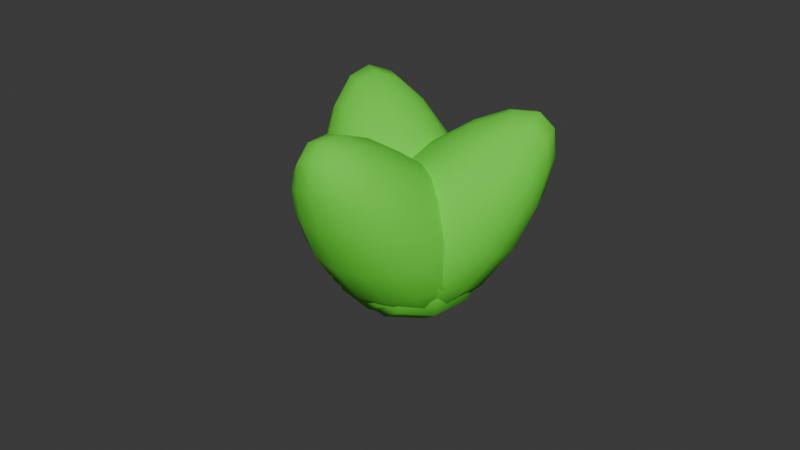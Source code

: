 # Source: carrot_sprout.blend  (saved by Blender 4.1.23; exported with 4.5.12 LTS)
import bpy
from mathutils import Matrix  # noqa: F401  (used for matrix-valued properties, if any)

bpy.ops.wm.read_factory_settings(use_empty=True)
scene = bpy.context.scene
scene.name = 'Scene'

# ---- collections
col_collection = bpy.data.collections.new('Collection'); scene.collection.children.link(col_collection)

# ---- images (referenced by path relative to the original .blend; pixels are not part of the script)
import os
ASSET_DIR = os.environ.get("B2B_ASSET_DIR", "")  # directory of the original .blend (textures are referenced by path, not embedded)
HERE = os.path.dirname(os.path.abspath(__file__))  # packed textures are extracted next to this script under _unpacked/

def load_image(name, relpath, width, height, colorspace="sRGB"):
    """Load a texture the original file referenced (path relative to the .blend, or extracted next to this script)."""
    p = next((c for c in (os.path.join(HERE, relpath), os.path.join(ASSET_DIR, relpath)) if relpath and os.path.exists(c)), "")
    if p:
        img = bpy.data.images.load(p, check_existing=True)
        img.name = name
    else:  # same state as the original file: an image datablock whose file is absent (Cycles renders it pink)
        img = bpy.data.images.new(name, width, height)
        img.source = "FILE"
        img.filepath = "//" + (relpath or name)
    img.colorspace_settings.name = colorspace
    return img
img_leafy_green = load_image('leafy_green', 'Textures/leafy_green.png', 1024, 1024, 'sRGB')

# ---- materials (node trees are filled in below, after node groups)
mat_leafy_green = bpy.data.materials.new('leafy_green')
mat_leafy_green.use_transparent_shadow = False

# ---- material node trees
mat_leafy_green.use_nodes = True; mat_leafy_green.node_tree.nodes.clear()
_N = mat_leafy_green.node_tree.nodes; _L = mat_leafy_green.node_tree.links
n0 = _N.new('ShaderNodeBsdfPrincipled'); n0.name = 'Principled BSDF'; n0.location = (10, 300)
n0.inputs[0].default_value = (0.1301, 0.7991, 0.0356, 1.0)
n0.inputs[2].default_value = 1.0
n1 = _N.new('ShaderNodeOutputMaterial'); n1.name = 'Material Output'; n1.location = (300, 300)
n2 = _N.new('ShaderNodeTexImage'); n2.name = 'Image Texture'; n2.location = (-358, 281)
n2.image = img_leafy_green
_L.new(n0.outputs[0], n1.inputs[0])
n1.is_active_output = True

# ---- world
world_world = bpy.data.worlds.new('World'); scene.world = world_world
world_world.use_nodes = True; world_world.node_tree.nodes.clear()
_N = world_world.node_tree.nodes; _L = world_world.node_tree.links
n0 = _N.new('ShaderNodeOutputWorld'); n0.name = 'World Output'; n0.location = (300, 300)
n1 = _N.new('ShaderNodeBackground'); n1.name = 'Background'; n1.location = (10, 300)
n1.inputs[0].default_value = (0.05088, 0.05088, 0.05088, 1.0)
_L.new(n1.outputs[0], n0.inputs[0])
n0.is_active_output = True
world_world.color = (0.05088, 0.05088, 0.05088)
world_world.use_sun_shadow = False
world_world.sun_shadow_jitter_overblur = 0.0

# ---- meshes
me_cube_010 = bpy.data.meshes.new('Cube.010')
me_cube_010.from_pydata([(-0.03193, -0.1228, 0.1889), (-0.09581, -0.04575, -0.09106), (0.03193, -0.1228, 0.1889), (0.09581, -0.04575, -0.09106), (-0.03193, -0.06647, 0.219), (-0.09581, 0.1233, -0.0008218), (0.03193, -0.06647, 0.219), (0.09581, 0.1233, -0.0008217)], [], [(0, 1, 3, 2), (2, 3, 7, 6), (6, 7, 5, 4), (4, 5, 1, 0), (2, 6, 4, 0), (7, 3, 1, 5)])
me_cube_010.polygons.foreach_set('use_smooth', [True] * 6)
_uv = me_cube_010.uv_layers.new(name='UVMap')
_uv.uv.foreach_set('vector', [0.375, 0.0, 0.625, 0.0, 0.625, 0.25, 0.375, 0.25, 0.375, 0.25, 0.625, 0.25, 0.625, 0.5, 0.375, 0.5, 0.375, 0.5, 0.625, 0.5, 0.625, 0.75, 0.375, 0.75, 0.375, 0.75, 0.625, 0.75, 0.625, 1.0, 0.375, 1.0, 0.125, 0.5, 0.375, 0.5, 0.375, 0.75, 0.125, 0.75, 0.625, 0.5, 0.875, 0.5, 0.875, 0.75, 0.625, 0.75])
me_cube_010.materials.append(mat_leafy_green)
me_cube_010.update()
me_cube_001 = bpy.data.meshes.new('Cube.001')
me_cube_001.from_pydata([(0.1223, 0.03375, 0.1889), (0.08753, -0.0601, -0.09106), (0.09038, 0.08905, 0.1889), (-0.00828, 0.1058, -0.09106), (0.07353, 0.005581, 0.219), (-0.05886, -0.1446, -0.0008218), (0.0416, 0.06089, 0.219), (-0.1547, 0.02133, -0.0008217)], [], [(0, 1, 3, 2), (2, 3, 7, 6), (6, 7, 5, 4), (4, 5, 1, 0), (2, 6, 4, 0), (7, 3, 1, 5)])
me_cube_001.polygons.foreach_set('use_smooth', [True] * 6)
_uv = me_cube_001.uv_layers.new(name='UVMap')
_uv.uv.foreach_set('vector', [0.375, 0.0, 0.625, 0.0, 0.625, 0.25, 0.375, 0.25, 0.375, 0.25, 0.625, 0.25, 0.625, 0.5, 0.375, 0.5, 0.375, 0.5, 0.625, 0.5, 0.625, 0.75, 0.375, 0.75, 0.375, 0.75, 0.625, 0.75, 0.625, 1.0, 0.375, 1.0, 0.125, 0.5, 0.375, 0.5, 0.375, 0.75, 0.125, 0.75, 0.625, 0.5, 0.875, 0.5, 0.875, 0.75, 0.625, 0.75])
me_cube_001.materials.append(mat_leafy_green)
me_cube_001.update()
me_cube_002 = bpy.data.meshes.new('Cube.002')
me_cube_002.from_pydata([(-0.09038, 0.08905, 0.1889), (0.008281, 0.1058, -0.09106), (-0.1223, 0.03375, 0.1889), (-0.08753, -0.0601, -0.09106), (-0.0416, 0.06089, 0.219), (0.1547, 0.02133, -0.0008218), (-0.07353, 0.005581, 0.219), (0.05886, -0.1446, -0.0008217)], [], [(0, 1, 3, 2), (2, 3, 7, 6), (6, 7, 5, 4), (4, 5, 1, 0), (2, 6, 4, 0), (7, 3, 1, 5)])
me_cube_002.polygons.foreach_set('use_smooth', [True] * 6)
_uv = me_cube_002.uv_layers.new(name='UVMap')
_uv.uv.foreach_set('vector', [0.375, 0.0, 0.625, 0.0, 0.625, 0.25, 0.375, 0.25, 0.375, 0.25, 0.625, 0.25, 0.625, 0.5, 0.375, 0.5, 0.375, 0.5, 0.625, 0.5, 0.625, 0.75, 0.375, 0.75, 0.375, 0.75, 0.625, 0.75, 0.625, 1.0, 0.375, 1.0, 0.125, 0.5, 0.375, 0.5, 0.375, 0.75, 0.125, 0.75, 0.625, 0.5, 0.875, 0.5, 0.875, 0.75, 0.625, 0.75])
me_cube_002.materials.append(mat_leafy_green)
me_cube_002.update()

# ---- objects
ob_leafs = bpy.data.objects.new('leafs', me_cube_010)
ob_leafs_001 = bpy.data.objects.new('leafs.001', me_cube_001)
ob_leafs_002 = bpy.data.objects.new('leafs.002', me_cube_002)

# ---- transforms, parenting, visibility, modifiers, constraints
ob_leafs.location = (0.0, 0.0, -0.01818)
ob_leafs.scale = (3.332, 3.332, 2.328)
_m = ob_leafs.modifiers.new('Subdivision', 'SUBSURF')
_m.levels = 3
ob_leafs_001.location = (0.0, 0.0, -0.01818)
ob_leafs_001.scale = (3.332, 3.332, 2.328)
_m = ob_leafs_001.modifiers.new('Subdivision', 'SUBSURF')
_m.levels = 3
ob_leafs_002.location = (0.0, 0.0, -0.01818)
ob_leafs_002.scale = (3.332, 3.332, 2.328)
_m = ob_leafs_002.modifiers.new('Subdivision', 'SUBSURF')
_m.levels = 3

# ---- collection membership
col_collection.objects.link(ob_leafs)
col_collection.objects.link(ob_leafs_001)
col_collection.objects.link(ob_leafs_002)

# ---- scene / render settings (as saved in the file)
scene.frame_start = 1; scene.frame_end = 250; scene.frame_set(1)
scene.render.engine = 'BLENDER_EEVEE_NEXT'
scene.cycles.sampling_pattern = 'TABULATED_SOBOL'
scene.eevee.ray_tracing_options.trace_max_roughness = 0.0
bpy.context.view_layer.update()

# ---- added for rendering (the .blend has no active camera and no usable light): camera, sun
cam_auto = bpy.data.cameras.new('AutoCamera')
cam_auto.lens = 50.0
cam_auto.sensor_width = 36.0
cam_auto.clip_end = 1000.0
ob_auto_camera = bpy.data.objects.new('AutoCamera', cam_auto)
scene.collection.objects.link(ob_auto_camera)
ob_auto_camera.location = (1.42746, -1.7485, 1.27268)
ob_auto_camera.rotation_euler = (1.09748, -7.21219e-08, 0.694738)
scene.camera = ob_auto_camera
light_auto_sun = bpy.data.lights.new('AutoSun', 'SUN')
light_auto_sun.energy = 3.0
light_auto_sun.angle = 0.0523599
ob_auto_sun = bpy.data.objects.new('AutoSun', light_auto_sun)
scene.collection.objects.link(ob_auto_sun)
ob_auto_sun.rotation_euler = (0.872665, 0.174533, 0.523599)
bpy.context.view_layer.update()
